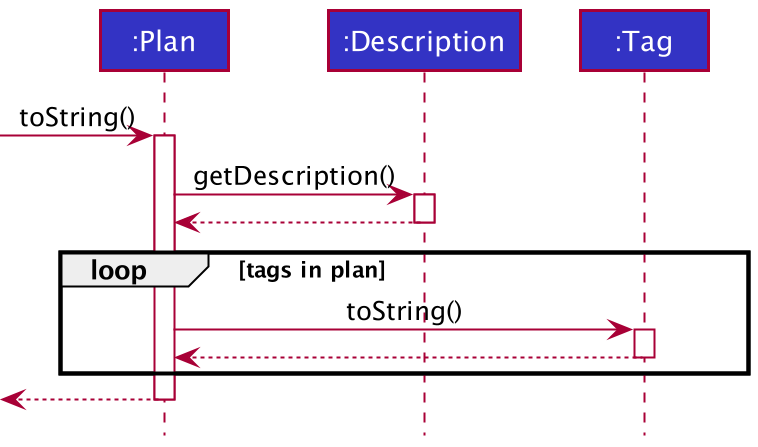

The diagram above was rendered by PlantUML. Its source (embedded in the PNG):
@startuml
!include style.puml

participant ":Plan" as Plan LOGIC_COLOR
participant ":Description" as Description LOGIC_COLOR
participant ":Tag" as Tag LOGIC_COLOR

[-> Plan : toString()
activate Plan

Plan -> Description : getDescription()
activate Description

Plan <-- Description
deactivate Description

loop tags in plan

Plan -> Tag : toString()
activate Tag

Plan <-- Tag
deactivate Tag
end

[<-- Plan
deactivate Plan
@enduml